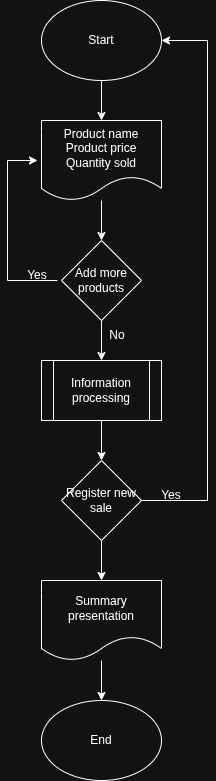

The diagram above was exported from draw.io. Its source (the exported page's mxGraphModel, read from the mxfile embedded in the PNG):
<mxGraphModel dx="1360" dy="793" grid="1" gridSize="10" guides="1" tooltips="1" connect="1" arrows="1" fold="1" page="1" pageScale="1" pageWidth="827" pageHeight="1169" math="0" shadow="0">
  <root>
    <mxCell id="0" />
    <mxCell id="1" parent="0" />
    <mxCell id="sq0VOyUTtgsxnRyWvcHg-3" edge="1" parent="1" source="sq0VOyUTtgsxnRyWvcHg-1" style="edgeStyle=orthogonalEdgeStyle;rounded=0;orthogonalLoop=1;jettySize=auto;html=1;" target="sq0VOyUTtgsxnRyWvcHg-2" value="">
      <mxGeometry relative="1" as="geometry" />
    </mxCell>
    <mxCell id="sq0VOyUTtgsxnRyWvcHg-1" parent="1" style="ellipse;whiteSpace=wrap;html=1;" value="Start" vertex="1">
      <mxGeometry height="80" width="120" x="348" y="195" as="geometry" />
    </mxCell>
    <mxCell id="sq0VOyUTtgsxnRyWvcHg-5" edge="1" parent="1" source="sq0VOyUTtgsxnRyWvcHg-2" style="edgeStyle=orthogonalEdgeStyle;rounded=0;orthogonalLoop=1;jettySize=auto;html=1;" target="sq0VOyUTtgsxnRyWvcHg-4" value="">
      <mxGeometry relative="1" as="geometry" />
    </mxCell>
    <mxCell id="sq0VOyUTtgsxnRyWvcHg-2" parent="1" style="shape=document;whiteSpace=wrap;html=1;boundedLbl=1;" value="&lt;div&gt;Product name&lt;/div&gt;&lt;div&gt;Product price&lt;/div&gt;&lt;div&gt;Quantity sold&lt;/div&gt;" vertex="1">
      <mxGeometry height="80" width="120" x="348" y="315" as="geometry" />
    </mxCell>
    <mxCell id="sq0VOyUTtgsxnRyWvcHg-10" edge="1" parent="1" source="sq0VOyUTtgsxnRyWvcHg-4" style="edgeStyle=orthogonalEdgeStyle;rounded=0;orthogonalLoop=1;jettySize=auto;html=1;" target="sq0VOyUTtgsxnRyWvcHg-9" value="">
      <mxGeometry relative="1" as="geometry" />
    </mxCell>
    <mxCell id="sq0VOyUTtgsxnRyWvcHg-4" parent="1" style="rhombus;whiteSpace=wrap;html=1;direction=south;" value="Add more products" vertex="1">
      <mxGeometry height="80" width="80" x="368" y="435" as="geometry" />
    </mxCell>
    <mxCell id="sq0VOyUTtgsxnRyWvcHg-6" edge="1" parent="1" style="endArrow=classic;html=1;rounded=0;" value="">
      <mxGeometry height="50" relative="1" width="50" as="geometry">
        <Array as="points">
          <mxPoint x="314" y="475" />
          <mxPoint x="314" y="355" />
        </Array>
        <mxPoint x="364" y="475" as="sourcePoint" />
        <mxPoint x="344" y="355" as="targetPoint" />
      </mxGeometry>
    </mxCell>
    <mxCell id="sq0VOyUTtgsxnRyWvcHg-7" parent="1" style="text;html=1;whiteSpace=wrap;strokeColor=none;fillColor=none;align=center;verticalAlign=middle;rounded=0;" value="Yes" vertex="1">
      <mxGeometry height="30" width="60" x="314" y="455" as="geometry" />
    </mxCell>
    <mxCell id="sq0VOyUTtgsxnRyWvcHg-13" edge="1" parent="1" source="sq0VOyUTtgsxnRyWvcHg-9" style="edgeStyle=orthogonalEdgeStyle;rounded=0;orthogonalLoop=1;jettySize=auto;html=1;" target="sq0VOyUTtgsxnRyWvcHg-12" value="">
      <mxGeometry relative="1" as="geometry" />
    </mxCell>
    <mxCell id="sq0VOyUTtgsxnRyWvcHg-9" parent="1" style="shape=process;whiteSpace=wrap;html=1;backgroundOutline=1;" value="Information processing" vertex="1">
      <mxGeometry height="60" width="120" x="348" y="555" as="geometry" />
    </mxCell>
    <mxCell id="sq0VOyUTtgsxnRyWvcHg-11" parent="1" style="text;html=1;whiteSpace=wrap;strokeColor=none;fillColor=none;align=center;verticalAlign=middle;rounded=0;" value="No" vertex="1">
      <mxGeometry height="30" width="60" x="394" y="515" as="geometry" />
    </mxCell>
    <mxCell id="sq0VOyUTtgsxnRyWvcHg-17" edge="1" parent="1" source="sq0VOyUTtgsxnRyWvcHg-12" style="edgeStyle=orthogonalEdgeStyle;rounded=0;orthogonalLoop=1;jettySize=auto;html=1;" target="sq0VOyUTtgsxnRyWvcHg-16" value="">
      <mxGeometry relative="1" as="geometry" />
    </mxCell>
    <mxCell id="sq0VOyUTtgsxnRyWvcHg-12" parent="1" style="rhombus;whiteSpace=wrap;html=1;" value="Register new sale" vertex="1">
      <mxGeometry height="80" width="80" x="368" y="655" as="geometry" />
    </mxCell>
    <mxCell id="sq0VOyUTtgsxnRyWvcHg-14" edge="1" parent="1" source="sq0VOyUTtgsxnRyWvcHg-12" style="endArrow=classic;html=1;rounded=0;exitX=1;exitY=0.5;exitDx=0;exitDy=0;entryX=1;entryY=0.5;entryDx=0;entryDy=0;" target="sq0VOyUTtgsxnRyWvcHg-1" value="">
      <mxGeometry height="50" relative="1" width="50" as="geometry">
        <Array as="points">
          <mxPoint x="514" y="695" />
          <mxPoint x="514" y="235" />
        </Array>
        <mxPoint x="384" y="625" as="sourcePoint" />
        <mxPoint x="434" y="575" as="targetPoint" />
      </mxGeometry>
    </mxCell>
    <mxCell id="sq0VOyUTtgsxnRyWvcHg-15" parent="1" style="text;html=1;whiteSpace=wrap;strokeColor=none;fillColor=none;align=center;verticalAlign=middle;rounded=0;" value="Yes" vertex="1">
      <mxGeometry height="30" width="60" x="448" y="675" as="geometry" />
    </mxCell>
    <mxCell id="sq0VOyUTtgsxnRyWvcHg-19" edge="1" parent="1" source="sq0VOyUTtgsxnRyWvcHg-16" style="edgeStyle=orthogonalEdgeStyle;rounded=0;orthogonalLoop=1;jettySize=auto;html=1;" target="sq0VOyUTtgsxnRyWvcHg-18" value="">
      <mxGeometry relative="1" as="geometry" />
    </mxCell>
    <mxCell id="sq0VOyUTtgsxnRyWvcHg-16" parent="1" style="shape=document;whiteSpace=wrap;html=1;boundedLbl=1;" value="Summary presentation" vertex="1">
      <mxGeometry height="80" width="120" x="348" y="775" as="geometry" />
    </mxCell>
    <mxCell id="sq0VOyUTtgsxnRyWvcHg-18" parent="1" style="ellipse;whiteSpace=wrap;html=1;" value="End" vertex="1">
      <mxGeometry height="80" width="120" x="348" y="895" as="geometry" />
    </mxCell>
  </root>
</mxGraphModel>